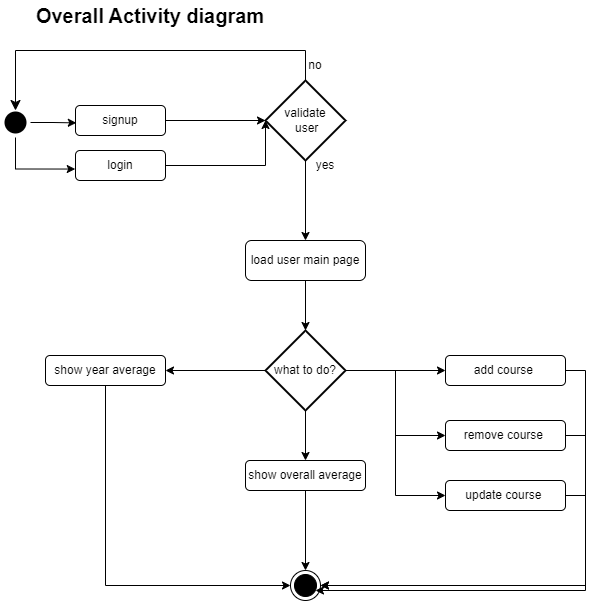

The diagram above was exported from draw.io. Its source (the exported page's mxGraphModel, read from the mxfile embedded in the PNG):
<mxGraphModel dx="1050" dy="483" grid="1" gridSize="10" guides="1" tooltips="1" connect="1" arrows="1" fold="1" page="1" pageScale="1" pageWidth="1654" pageHeight="2336" math="0" shadow="0">
  <root>
    <mxCell id="0" />
    <mxCell id="1" parent="0" />
    <mxCell id="IXI1xE9wNBqHQPk-8XNF-6" value="signup" style="rounded=1;whiteSpace=wrap;html=1;" parent="1" vertex="1">
      <mxGeometry x="190" y="105" width="90" height="30" as="geometry" />
    </mxCell>
    <mxCell id="IXI1xE9wNBqHQPk-8XNF-7" value="login" style="rounded=1;whiteSpace=wrap;html=1;" parent="1" vertex="1">
      <mxGeometry x="190" y="150" width="90" height="30" as="geometry" />
    </mxCell>
    <mxCell id="IXI1xE9wNBqHQPk-8XNF-8" value="validate&lt;br&gt;&amp;nbsp;user" style="strokeWidth=2;html=1;shape=mxgraph.flowchart.decision;whiteSpace=wrap;" parent="1" vertex="1">
      <mxGeometry x="380" y="80" width="80" height="80" as="geometry" />
    </mxCell>
    <mxCell id="IXI1xE9wNBqHQPk-8XNF-9" value="" style="endArrow=classic;html=1;rounded=0;exitX=1;exitY=0.5;exitDx=0;exitDy=0;entryX=0;entryY=0.5;entryDx=0;entryDy=0;entryPerimeter=0;" parent="1" source="IXI1xE9wNBqHQPk-8XNF-6" target="IXI1xE9wNBqHQPk-8XNF-8" edge="1">
      <mxGeometry width="50" height="50" relative="1" as="geometry">
        <mxPoint x="240" y="160" as="sourcePoint" />
        <mxPoint x="290" y="110" as="targetPoint" />
      </mxGeometry>
    </mxCell>
    <mxCell id="IXI1xE9wNBqHQPk-8XNF-10" value="" style="endArrow=classic;html=1;rounded=0;exitX=1;exitY=0.5;exitDx=0;exitDy=0;entryX=0;entryY=0.5;entryDx=0;entryDy=0;entryPerimeter=0;" parent="1" source="IXI1xE9wNBqHQPk-8XNF-7" target="IXI1xE9wNBqHQPk-8XNF-8" edge="1">
      <mxGeometry width="50" height="50" relative="1" as="geometry">
        <mxPoint x="240" y="160" as="sourcePoint" />
        <mxPoint x="360" y="130" as="targetPoint" />
        <Array as="points">
          <mxPoint x="380" y="165" />
        </Array>
      </mxGeometry>
    </mxCell>
    <mxCell id="IXI1xE9wNBqHQPk-8XNF-11" value="" style="edgeStyle=segmentEdgeStyle;endArrow=classic;html=1;curved=0;rounded=0;endSize=8;startSize=8;exitX=0.5;exitY=0;exitDx=0;exitDy=0;exitPerimeter=0;" parent="1" source="IXI1xE9wNBqHQPk-8XNF-8" edge="1">
      <mxGeometry width="50" height="50" relative="1" as="geometry">
        <mxPoint x="240" y="160" as="sourcePoint" />
        <mxPoint x="130" y="110" as="targetPoint" />
        <Array as="points">
          <mxPoint x="420" y="50" />
          <mxPoint x="130" y="50" />
        </Array>
      </mxGeometry>
    </mxCell>
    <mxCell id="IXI1xE9wNBqHQPk-8XNF-13" value="no" style="text;html=1;strokeColor=none;fillColor=none;align=center;verticalAlign=middle;whiteSpace=wrap;rounded=0;" parent="1" vertex="1">
      <mxGeometry x="400" y="50" width="60" height="30" as="geometry" />
    </mxCell>
    <mxCell id="IXI1xE9wNBqHQPk-8XNF-14" value="" style="endArrow=classic;html=1;rounded=0;exitX=0.5;exitY=1;exitDx=0;exitDy=0;exitPerimeter=0;" parent="1" source="IXI1xE9wNBqHQPk-8XNF-8" edge="1">
      <mxGeometry width="50" height="50" relative="1" as="geometry">
        <mxPoint x="240" y="210" as="sourcePoint" />
        <mxPoint x="420" y="240" as="targetPoint" />
      </mxGeometry>
    </mxCell>
    <mxCell id="IXI1xE9wNBqHQPk-8XNF-15" value="yes" style="text;html=1;strokeColor=none;fillColor=none;align=center;verticalAlign=middle;whiteSpace=wrap;rounded=0;" parent="1" vertex="1">
      <mxGeometry x="410" y="150" width="60" height="30" as="geometry" />
    </mxCell>
    <mxCell id="IXI1xE9wNBqHQPk-8XNF-19" style="edgeStyle=orthogonalEdgeStyle;rounded=0;orthogonalLoop=1;jettySize=auto;html=1;entryX=0.5;entryY=0;entryDx=0;entryDy=0;entryPerimeter=0;" parent="1" source="IXI1xE9wNBqHQPk-8XNF-16" target="IXI1xE9wNBqHQPk-8XNF-17" edge="1">
      <mxGeometry relative="1" as="geometry" />
    </mxCell>
    <mxCell id="IXI1xE9wNBqHQPk-8XNF-16" value="load user main page" style="rounded=1;whiteSpace=wrap;html=1;" parent="1" vertex="1">
      <mxGeometry x="360" y="240" width="120" height="40" as="geometry" />
    </mxCell>
    <mxCell id="WNGoinzSRyST9xMafBCI-2" style="edgeStyle=orthogonalEdgeStyle;rounded=0;orthogonalLoop=1;jettySize=auto;html=1;exitX=0;exitY=0.5;exitDx=0;exitDy=0;exitPerimeter=0;" parent="1" source="IXI1xE9wNBqHQPk-8XNF-17" target="IXI1xE9wNBqHQPk-8XNF-20" edge="1">
      <mxGeometry relative="1" as="geometry" />
    </mxCell>
    <mxCell id="WNGoinzSRyST9xMafBCI-9" style="edgeStyle=orthogonalEdgeStyle;rounded=0;orthogonalLoop=1;jettySize=auto;html=1;exitX=0.5;exitY=1;exitDx=0;exitDy=0;exitPerimeter=0;" parent="1" source="IXI1xE9wNBqHQPk-8XNF-17" target="WNGoinzSRyST9xMafBCI-8" edge="1">
      <mxGeometry relative="1" as="geometry" />
    </mxCell>
    <mxCell id="WNGoinzSRyST9xMafBCI-12" style="edgeStyle=orthogonalEdgeStyle;rounded=0;orthogonalLoop=1;jettySize=auto;html=1;exitX=1;exitY=0.5;exitDx=0;exitDy=0;exitPerimeter=0;" parent="1" source="IXI1xE9wNBqHQPk-8XNF-17" target="WNGoinzSRyST9xMafBCI-10" edge="1">
      <mxGeometry relative="1" as="geometry" />
    </mxCell>
    <mxCell id="WNGoinzSRyST9xMafBCI-14" style="edgeStyle=orthogonalEdgeStyle;rounded=0;orthogonalLoop=1;jettySize=auto;html=1;exitX=1;exitY=0.5;exitDx=0;exitDy=0;exitPerimeter=0;entryX=0;entryY=0.5;entryDx=0;entryDy=0;" parent="1" source="IXI1xE9wNBqHQPk-8XNF-17" target="WNGoinzSRyST9xMafBCI-11" edge="1">
      <mxGeometry relative="1" as="geometry" />
    </mxCell>
    <mxCell id="WNGoinzSRyST9xMafBCI-15" style="edgeStyle=orthogonalEdgeStyle;rounded=0;orthogonalLoop=1;jettySize=auto;html=1;exitX=1;exitY=0.5;exitDx=0;exitDy=0;exitPerimeter=0;entryX=0;entryY=0.5;entryDx=0;entryDy=0;" parent="1" source="IXI1xE9wNBqHQPk-8XNF-17" target="WNGoinzSRyST9xMafBCI-13" edge="1">
      <mxGeometry relative="1" as="geometry">
        <Array as="points">
          <mxPoint x="510" y="370" />
          <mxPoint x="510" y="495" />
        </Array>
      </mxGeometry>
    </mxCell>
    <mxCell id="IXI1xE9wNBqHQPk-8XNF-17" value="what to do?" style="strokeWidth=2;html=1;shape=mxgraph.flowchart.decision;whiteSpace=wrap;" parent="1" vertex="1">
      <mxGeometry x="380" y="330" width="80" height="80" as="geometry" />
    </mxCell>
    <mxCell id="WNGoinzSRyST9xMafBCI-16" style="edgeStyle=orthogonalEdgeStyle;rounded=0;orthogonalLoop=1;jettySize=auto;html=1;exitX=0.5;exitY=1;exitDx=0;exitDy=0;entryX=0;entryY=0.5;entryDx=0;entryDy=0;" parent="1" source="IXI1xE9wNBqHQPk-8XNF-20" target="WNGoinzSRyST9xMafBCI-7" edge="1">
      <mxGeometry relative="1" as="geometry" />
    </mxCell>
    <mxCell id="IXI1xE9wNBqHQPk-8XNF-20" value="show year average" style="rounded=1;whiteSpace=wrap;html=1;" parent="1" vertex="1">
      <mxGeometry x="160" y="355" width="120" height="30" as="geometry" />
    </mxCell>
    <mxCell id="WNGoinzSRyST9xMafBCI-6" style="edgeStyle=orthogonalEdgeStyle;rounded=0;orthogonalLoop=1;jettySize=auto;html=1;exitX=0.5;exitY=1;exitDx=0;exitDy=0;entryX=-0.003;entryY=0.618;entryDx=0;entryDy=0;entryPerimeter=0;" parent="1" source="WNGoinzSRyST9xMafBCI-3" target="IXI1xE9wNBqHQPk-8XNF-7" edge="1">
      <mxGeometry relative="1" as="geometry" />
    </mxCell>
    <mxCell id="WNGoinzSRyST9xMafBCI-22" style="edgeStyle=orthogonalEdgeStyle;rounded=0;orthogonalLoop=1;jettySize=auto;html=1;exitX=1;exitY=0.5;exitDx=0;exitDy=0;entryX=0.009;entryY=0.58;entryDx=0;entryDy=0;entryPerimeter=0;" parent="1" source="WNGoinzSRyST9xMafBCI-3" target="IXI1xE9wNBqHQPk-8XNF-6" edge="1">
      <mxGeometry relative="1" as="geometry" />
    </mxCell>
    <mxCell id="WNGoinzSRyST9xMafBCI-3" value="" style="ellipse;html=1;shape=startState;fillColor=#000000;strokeColor=none;" parent="1" vertex="1">
      <mxGeometry x="115" y="107" width="30" height="30" as="geometry" />
    </mxCell>
    <mxCell id="WNGoinzSRyST9xMafBCI-7" value="" style="ellipse;html=1;shape=endState;fillColor=#000000;strokeColor=default;" parent="1" vertex="1">
      <mxGeometry x="405" y="570" width="30" height="30" as="geometry" />
    </mxCell>
    <mxCell id="WNGoinzSRyST9xMafBCI-17" style="edgeStyle=orthogonalEdgeStyle;rounded=0;orthogonalLoop=1;jettySize=auto;html=1;exitX=0.5;exitY=1;exitDx=0;exitDy=0;entryX=0.5;entryY=0;entryDx=0;entryDy=0;" parent="1" source="WNGoinzSRyST9xMafBCI-8" target="WNGoinzSRyST9xMafBCI-7" edge="1">
      <mxGeometry relative="1" as="geometry" />
    </mxCell>
    <mxCell id="WNGoinzSRyST9xMafBCI-8" value="show overall average" style="rounded=1;whiteSpace=wrap;html=1;" parent="1" vertex="1">
      <mxGeometry x="360" y="460" width="120" height="30" as="geometry" />
    </mxCell>
    <mxCell id="WNGoinzSRyST9xMafBCI-20" style="edgeStyle=orthogonalEdgeStyle;rounded=0;orthogonalLoop=1;jettySize=auto;html=1;exitX=1;exitY=0.5;exitDx=0;exitDy=0;entryX=1;entryY=0.5;entryDx=0;entryDy=0;" parent="1" source="WNGoinzSRyST9xMafBCI-10" target="WNGoinzSRyST9xMafBCI-7" edge="1">
      <mxGeometry relative="1" as="geometry" />
    </mxCell>
    <mxCell id="WNGoinzSRyST9xMafBCI-10" value="add course&amp;nbsp;" style="rounded=1;whiteSpace=wrap;html=1;" parent="1" vertex="1">
      <mxGeometry x="560" y="355" width="120" height="30" as="geometry" />
    </mxCell>
    <mxCell id="WNGoinzSRyST9xMafBCI-19" style="edgeStyle=orthogonalEdgeStyle;rounded=0;orthogonalLoop=1;jettySize=auto;html=1;exitX=1;exitY=0.5;exitDx=0;exitDy=0;" parent="1" source="WNGoinzSRyST9xMafBCI-11" edge="1">
      <mxGeometry relative="1" as="geometry">
        <mxPoint x="430" y="590" as="targetPoint" />
        <Array as="points">
          <mxPoint x="700" y="435" />
          <mxPoint x="700" y="590" />
        </Array>
      </mxGeometry>
    </mxCell>
    <mxCell id="WNGoinzSRyST9xMafBCI-11" value="remove course&amp;nbsp;" style="rounded=1;whiteSpace=wrap;html=1;" parent="1" vertex="1">
      <mxGeometry x="560" y="420" width="120" height="30" as="geometry" />
    </mxCell>
    <mxCell id="WNGoinzSRyST9xMafBCI-18" style="edgeStyle=orthogonalEdgeStyle;rounded=0;orthogonalLoop=1;jettySize=auto;html=1;exitX=1;exitY=0.5;exitDx=0;exitDy=0;entryX=1;entryY=0.5;entryDx=0;entryDy=0;" parent="1" source="WNGoinzSRyST9xMafBCI-13" target="WNGoinzSRyST9xMafBCI-7" edge="1">
      <mxGeometry relative="1" as="geometry" />
    </mxCell>
    <mxCell id="WNGoinzSRyST9xMafBCI-13" value="update course&amp;nbsp;" style="rounded=1;whiteSpace=wrap;html=1;" parent="1" vertex="1">
      <mxGeometry x="560" y="480" width="120" height="30" as="geometry" />
    </mxCell>
    <mxCell id="WNGoinzSRyST9xMafBCI-21" value="&lt;font size=&quot;1&quot; style=&quot;&quot;&gt;&lt;b style=&quot;font-size: 20px;&quot;&gt;Overall Activity diagram&lt;/b&gt;&lt;/font&gt;" style="text;html=1;strokeColor=none;fillColor=none;align=center;verticalAlign=middle;whiteSpace=wrap;rounded=0;" parent="1" vertex="1">
      <mxGeometry x="120" width="290" height="30" as="geometry" />
    </mxCell>
  </root>
</mxGraphModel>